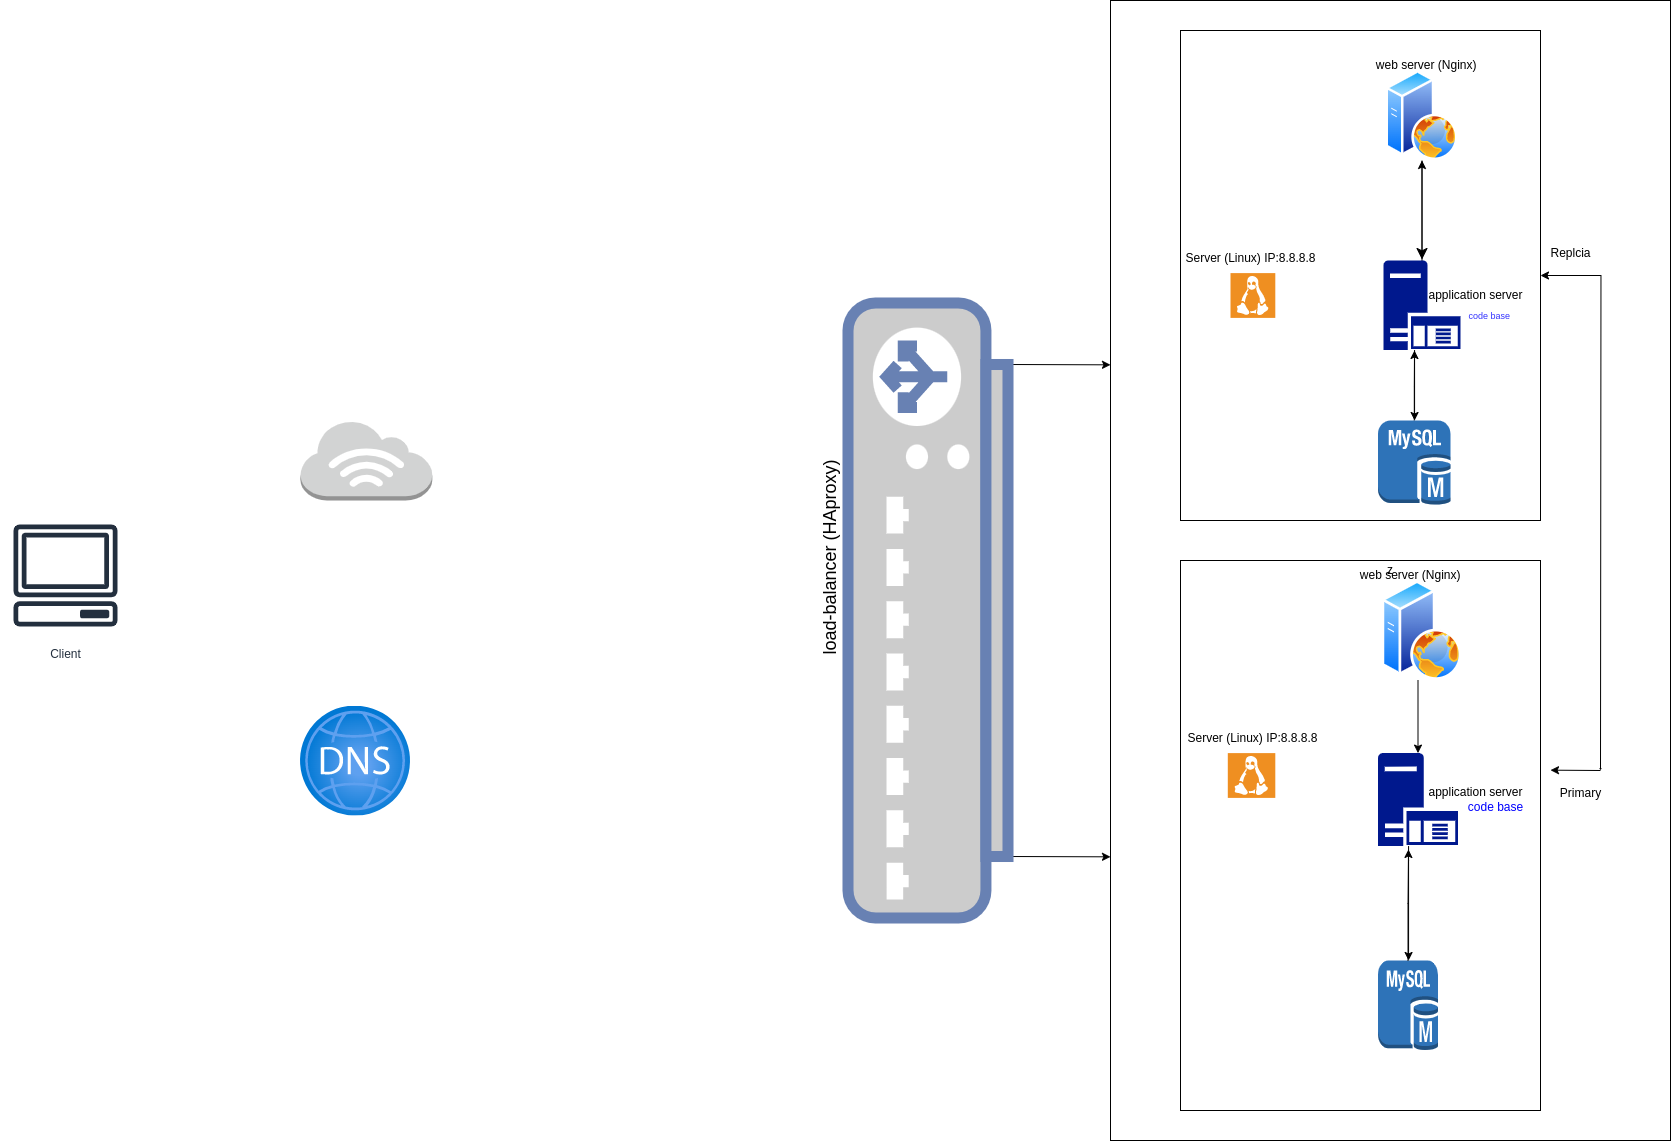

The diagram above was exported from draw.io. Its source (the exported page's mxGraphModel, read from the mxfile embedded in the PNG):
<mxGraphModel dx="1155" dy="1741" grid="1" gridSize="10" guides="1" tooltips="1" connect="1" arrows="1" fold="1" page="1" pageScale="1" pageWidth="850" pageHeight="1100" math="0" shadow="0">
  <root>
    <mxCell id="0" />
    <mxCell id="1" parent="0" />
    <mxCell id="aHrS83mK5pUhKKc3aaWd-121" style="edgeStyle=elbowEdgeStyle;rounded=0;orthogonalLoop=1;jettySize=auto;elbow=vertical;html=1;" edge="1" parent="1">
      <mxGeometry relative="1" as="geometry">
        <mxPoint x="1650" y="-330" as="targetPoint" />
        <mxPoint x="1700" y="-330" as="sourcePoint" />
        <Array as="points" />
      </mxGeometry>
    </mxCell>
    <mxCell id="aHrS83mK5pUhKKc3aaWd-64" value="" style="edgeStyle=orthogonalEdgeStyle;rounded=0;orthogonalLoop=1;jettySize=auto;html=1;endSize=9;startSize=4;targetPerimeterSpacing=1;" edge="1" parent="1" source="aHrS83mK5pUhKKc3aaWd-44" target="aHrS83mK5pUhKKc3aaWd-46">
      <mxGeometry relative="1" as="geometry" />
    </mxCell>
    <mxCell id="aHrS83mK5pUhKKc3aaWd-44" value="" style="image;aspect=fixed;perimeter=ellipsePerimeter;html=1;align=center;shadow=0;dashed=0;spacingTop=3;image=img/lib/active_directory/web_server.svg;" vertex="1" parent="1">
      <mxGeometry x="1485.5" y="-1030" width="72" height="90" as="geometry" />
    </mxCell>
    <mxCell id="aHrS83mK5pUhKKc3aaWd-75" style="edgeStyle=orthogonalEdgeStyle;rounded=0;orthogonalLoop=1;jettySize=auto;html=1;entryX=0.5;entryY=0;entryDx=0;entryDy=0;entryPerimeter=0;" edge="1" parent="1" source="aHrS83mK5pUhKKc3aaWd-45" target="aHrS83mK5pUhKKc3aaWd-47">
      <mxGeometry relative="1" as="geometry">
        <mxPoint x="1521.5" y="-350" as="targetPoint" />
        <Array as="points">
          <mxPoint x="1518" y="-430" />
          <mxPoint x="1518" y="-430" />
        </Array>
      </mxGeometry>
    </mxCell>
    <mxCell id="aHrS83mK5pUhKKc3aaWd-45" value="" style="image;aspect=fixed;perimeter=ellipsePerimeter;html=1;align=center;shadow=0;dashed=0;spacingTop=3;image=img/lib/active_directory/web_server.svg;" vertex="1" parent="1">
      <mxGeometry x="1481.5" y="-520" width="80" height="100" as="geometry" />
    </mxCell>
    <mxCell id="aHrS83mK5pUhKKc3aaWd-65" value="" style="edgeStyle=orthogonalEdgeStyle;rounded=0;orthogonalLoop=1;jettySize=auto;html=1;startSize=5;" edge="1" parent="1" source="aHrS83mK5pUhKKc3aaWd-46" target="aHrS83mK5pUhKKc3aaWd-52">
      <mxGeometry relative="1" as="geometry">
        <Array as="points">
          <mxPoint x="1514" y="-750" />
          <mxPoint x="1514" y="-750" />
        </Array>
      </mxGeometry>
    </mxCell>
    <mxCell id="aHrS83mK5pUhKKc3aaWd-67" style="edgeStyle=orthogonalEdgeStyle;rounded=0;orthogonalLoop=1;jettySize=auto;html=1;" edge="1" parent="1" source="aHrS83mK5pUhKKc3aaWd-46" target="aHrS83mK5pUhKKc3aaWd-44">
      <mxGeometry relative="1" as="geometry" />
    </mxCell>
    <mxCell id="aHrS83mK5pUhKKc3aaWd-46" value="" style="sketch=0;aspect=fixed;pointerEvents=1;shadow=0;dashed=0;html=1;strokeColor=none;labelPosition=center;verticalLabelPosition=bottom;verticalAlign=top;align=center;fillColor=#00188D;shape=mxgraph.mscae.enterprise.application_server" vertex="1" parent="1">
      <mxGeometry x="1483" y="-840" width="77" height="89.55" as="geometry" />
    </mxCell>
    <mxCell id="aHrS83mK5pUhKKc3aaWd-82" value="" style="edgeStyle=orthogonalEdgeStyle;rounded=0;orthogonalLoop=1;jettySize=auto;html=1;" edge="1" parent="1" source="aHrS83mK5pUhKKc3aaWd-47" target="aHrS83mK5pUhKKc3aaWd-50">
      <mxGeometry relative="1" as="geometry">
        <Array as="points">
          <mxPoint x="1508" y="-240" />
          <mxPoint x="1508" y="-240" />
        </Array>
      </mxGeometry>
    </mxCell>
    <mxCell id="aHrS83mK5pUhKKc3aaWd-47" value="" style="sketch=0;aspect=fixed;pointerEvents=1;shadow=0;dashed=0;html=1;strokeColor=none;labelPosition=center;verticalLabelPosition=bottom;verticalAlign=top;align=center;fillColor=#00188D;shape=mxgraph.mscae.enterprise.application_server;strokeWidth=6;" vertex="1" parent="1">
      <mxGeometry x="1477.5" y="-347.4" width="80" height="93.02" as="geometry" />
    </mxCell>
    <mxCell id="aHrS83mK5pUhKKc3aaWd-50" value="" style="outlineConnect=0;dashed=0;verticalLabelPosition=bottom;verticalAlign=top;align=center;html=1;shape=mxgraph.aws3.mysql_db_instance;fillColor=#2E73B8;gradientColor=none;" vertex="1" parent="1">
      <mxGeometry x="1477.5" y="-140" width="60" height="90" as="geometry" />
    </mxCell>
    <mxCell id="aHrS83mK5pUhKKc3aaWd-70" style="edgeStyle=orthogonalEdgeStyle;rounded=0;orthogonalLoop=1;jettySize=auto;html=1;" edge="1" parent="1" source="aHrS83mK5pUhKKc3aaWd-52">
      <mxGeometry relative="1" as="geometry">
        <mxPoint x="1514" y="-750" as="targetPoint" />
      </mxGeometry>
    </mxCell>
    <mxCell id="aHrS83mK5pUhKKc3aaWd-52" value="" style="outlineConnect=0;dashed=0;verticalLabelPosition=bottom;verticalAlign=top;align=center;html=1;shape=mxgraph.aws3.mysql_db_instance;fillColor=#2E73B8;gradientColor=none;" vertex="1" parent="1">
      <mxGeometry x="1477.5" y="-680" width="72.5" height="84.5" as="geometry" />
    </mxCell>
    <mxCell id="aHrS83mK5pUhKKc3aaWd-55" value="" style="shadow=0;dashed=0;html=1;strokeColor=none;fillColor=#EF8F21;labelPosition=center;verticalLabelPosition=bottom;verticalAlign=top;align=center;outlineConnect=0;shape=mxgraph.veeam.linux;" vertex="1" parent="1">
      <mxGeometry x="1330" y="-827.4" width="44.8" height="44.8" as="geometry" />
    </mxCell>
    <mxCell id="aHrS83mK5pUhKKc3aaWd-56" value="" style="shadow=0;dashed=0;html=1;strokeColor=none;fillColor=#EF8F21;labelPosition=center;verticalLabelPosition=bottom;verticalAlign=top;align=center;outlineConnect=0;shape=mxgraph.veeam.linux;" vertex="1" parent="1">
      <mxGeometry x="1327.3" y="-347.4" width="47.5" height="44.8" as="geometry" />
    </mxCell>
    <mxCell id="aHrS83mK5pUhKKc3aaWd-125" style="edgeStyle=elbowEdgeStyle;rounded=0;orthogonalLoop=1;jettySize=auto;elbow=vertical;html=1;exitX=0.9;exitY=1;exitDx=0;exitDy=0;exitPerimeter=0;" edge="1" parent="1" source="aHrS83mK5pUhKKc3aaWd-57" target="aHrS83mK5pUhKKc3aaWd-124">
      <mxGeometry relative="1" as="geometry" />
    </mxCell>
    <mxCell id="aHrS83mK5pUhKKc3aaWd-127" style="edgeStyle=elbowEdgeStyle;rounded=0;orthogonalLoop=1;jettySize=auto;elbow=vertical;html=1;exitX=0.1;exitY=1;exitDx=0;exitDy=0;exitPerimeter=0;" edge="1" parent="1" source="aHrS83mK5pUhKKc3aaWd-57" target="aHrS83mK5pUhKKc3aaWd-124">
      <mxGeometry relative="1" as="geometry" />
    </mxCell>
    <mxCell id="aHrS83mK5pUhKKc3aaWd-57" value="" style="fontColor=#0066CC;verticalAlign=top;verticalLabelPosition=bottom;labelPosition=center;align=center;html=1;outlineConnect=0;fillColor=#CCCCCC;strokeColor=#6881B3;gradientColor=none;gradientDirection=north;strokeWidth=2;shape=mxgraph.networks.load_balancer;rotation=-90;" vertex="1" parent="1">
      <mxGeometry x="720" y="-570" width="615" height="160" as="geometry" />
    </mxCell>
    <mxCell id="aHrS83mK5pUhKKc3aaWd-58" value="&amp;nbsp;web server (Nginx)" style="text;html=1;align=center;verticalAlign=middle;whiteSpace=wrap;rounded=0;" vertex="1" parent="1">
      <mxGeometry x="1467.5" y="-1050" width="112.5" height="30" as="geometry" />
    </mxCell>
    <mxCell id="aHrS83mK5pUhKKc3aaWd-59" value="&amp;nbsp;web server (Nginx)" style="text;html=1;align=center;verticalAlign=middle;resizable=0;points=[];autosize=1;strokeColor=none;fillColor=none;" vertex="1" parent="1">
      <mxGeometry x="1442.5" y="-540" width="130" height="30" as="geometry" />
    </mxCell>
    <mxCell id="aHrS83mK5pUhKKc3aaWd-61" value="application server" style="text;html=1;align=center;verticalAlign=middle;resizable=0;points=[];autosize=1;strokeColor=none;fillColor=none;" vertex="1" parent="1">
      <mxGeometry x="1515" y="-820" width="120" height="30" as="geometry" />
    </mxCell>
    <mxCell id="aHrS83mK5pUhKKc3aaWd-63" value="application server" style="text;html=1;align=center;verticalAlign=middle;resizable=0;points=[];autosize=1;strokeColor=none;fillColor=none;" vertex="1" parent="1">
      <mxGeometry x="1515" y="-323.29" width="120" height="30" as="geometry" />
    </mxCell>
    <mxCell id="aHrS83mK5pUhKKc3aaWd-83" style="edgeStyle=orthogonalEdgeStyle;rounded=0;orthogonalLoop=1;jettySize=auto;html=1;entryX=0.381;entryY=1.036;entryDx=0;entryDy=0;entryPerimeter=0;" edge="1" parent="1" source="aHrS83mK5pUhKKc3aaWd-50" target="aHrS83mK5pUhKKc3aaWd-47">
      <mxGeometry relative="1" as="geometry" />
    </mxCell>
    <mxCell id="aHrS83mK5pUhKKc3aaWd-85" value="&lt;font color=&quot;#3333ff&quot; style=&quot;font-size: 9px;&quot;&gt;code base&amp;nbsp;&lt;/font&gt;" style="text;html=1;align=center;verticalAlign=middle;resizable=0;points=[];autosize=1;strokeColor=none;fillColor=none;" vertex="1" parent="1">
      <mxGeometry x="1555" y="-800" width="70" height="30" as="geometry" />
    </mxCell>
    <mxCell id="aHrS83mK5pUhKKc3aaWd-89" value="&lt;font color=&quot;#0000ff&quot;&gt;code base&lt;/font&gt;" style="text;html=1;align=center;verticalAlign=middle;resizable=0;points=[];autosize=1;strokeColor=none;fillColor=none;" vertex="1" parent="1">
      <mxGeometry x="1555" y="-308.49" width="80" height="30" as="geometry" />
    </mxCell>
    <mxCell id="aHrS83mK5pUhKKc3aaWd-91" value="Server (Linux) IP:8.8.8.8" style="text;html=1;align=center;verticalAlign=middle;resizable=0;points=[];autosize=1;strokeColor=none;fillColor=none;" vertex="1" parent="1">
      <mxGeometry x="1277.4" y="-377.4" width="150" height="30" as="geometry" />
    </mxCell>
    <mxCell id="aHrS83mK5pUhKKc3aaWd-93" value="Server (Linux) IP:8.8.8.8" style="text;html=1;align=center;verticalAlign=middle;resizable=0;points=[];autosize=1;strokeColor=none;fillColor=none;" vertex="1" parent="1">
      <mxGeometry x="1275" y="-857.4" width="150" height="30" as="geometry" />
    </mxCell>
    <mxCell id="aHrS83mK5pUhKKc3aaWd-120" style="edgeStyle=orthogonalEdgeStyle;rounded=0;orthogonalLoop=1;jettySize=auto;elbow=vertical;html=1;startArrow=classic;startFill=1;endSize=0;" edge="1" parent="1" source="aHrS83mK5pUhKKc3aaWd-103">
      <mxGeometry relative="1" as="geometry">
        <mxPoint x="1700" y="-330" as="targetPoint" />
      </mxGeometry>
    </mxCell>
    <mxCell id="aHrS83mK5pUhKKc3aaWd-103" value="" style="whiteSpace=wrap;html=1;fillColor=none;" vertex="1" parent="1">
      <mxGeometry x="1280" y="-1070" width="360" height="490" as="geometry" />
    </mxCell>
    <mxCell id="aHrS83mK5pUhKKc3aaWd-107" value="" style="whiteSpace=wrap;html=1;fillColor=none;" vertex="1" parent="1">
      <mxGeometry x="1280" y="-540" width="360" height="550" as="geometry" />
    </mxCell>
    <mxCell id="aHrS83mK5pUhKKc3aaWd-109" style="edgeStyle=orthogonalEdgeStyle;rounded=0;orthogonalLoop=1;jettySize=auto;html=1;exitX=0.5;exitY=1;exitDx=0;exitDy=0;" edge="1" parent="1" source="aHrS83mK5pUhKKc3aaWd-107" target="aHrS83mK5pUhKKc3aaWd-107">
      <mxGeometry relative="1" as="geometry" />
    </mxCell>
    <mxCell id="aHrS83mK5pUhKKc3aaWd-122" value="Replcia" style="text;html=1;align=center;verticalAlign=middle;resizable=0;points=[];autosize=1;strokeColor=none;fillColor=none;" vertex="1" parent="1">
      <mxGeometry x="1640" y="-862" width="60" height="30" as="geometry" />
    </mxCell>
    <mxCell id="aHrS83mK5pUhKKc3aaWd-123" value="Primary" style="text;html=1;align=center;verticalAlign=middle;resizable=0;points=[];autosize=1;strokeColor=none;fillColor=none;" vertex="1" parent="1">
      <mxGeometry x="1650" y="-322" width="60" height="30" as="geometry" />
    </mxCell>
    <mxCell id="aHrS83mK5pUhKKc3aaWd-124" value="z" style="whiteSpace=wrap;html=1;fillColor=none;" vertex="1" parent="1">
      <mxGeometry x="1210" y="-1100" width="560" height="1140" as="geometry" />
    </mxCell>
    <mxCell id="aHrS83mK5pUhKKc3aaWd-128" value="&lt;font style=&quot;font-size: 18px;&quot;&gt;&amp;nbsp;load-balancer (HAproxy)&lt;/font&gt;" style="text;html=1;align=center;verticalAlign=middle;resizable=0;points=[];autosize=1;strokeColor=none;fillColor=none;rotation=-90;" vertex="1" parent="1">
      <mxGeometry x="820" y="-560" width="220" height="40" as="geometry" />
    </mxCell>
    <mxCell id="aHrS83mK5pUhKKc3aaWd-131" value="Client" style="sketch=0;outlineConnect=0;fontColor=#232F3E;gradientColor=none;strokeColor=#232F3E;fillColor=#ffffff;dashed=0;verticalLabelPosition=bottom;verticalAlign=top;align=center;html=1;fontSize=12;fontStyle=0;aspect=fixed;shape=mxgraph.aws4.resourceIcon;resIcon=mxgraph.aws4.client;" vertex="1" parent="1">
      <mxGeometry x="100" y="-590" width="130" height="130" as="geometry" />
    </mxCell>
    <mxCell id="aHrS83mK5pUhKKc3aaWd-132" value="" style="outlineConnect=0;dashed=0;verticalLabelPosition=bottom;verticalAlign=top;align=center;html=1;shape=mxgraph.aws3.internet_3;fillColor=#D2D3D3;gradientColor=none;" vertex="1" parent="1">
      <mxGeometry x="400" y="-680" width="131.75" height="80" as="geometry" />
    </mxCell>
    <mxCell id="aHrS83mK5pUhKKc3aaWd-133" value="" style="image;aspect=fixed;html=1;points=[];align=center;fontSize=12;image=img/lib/azure2/networking/DNS_Zones.svg;" vertex="1" parent="1">
      <mxGeometry x="400" y="-394.4" width="110" height="110" as="geometry" />
    </mxCell>
  </root>
</mxGraphModel>